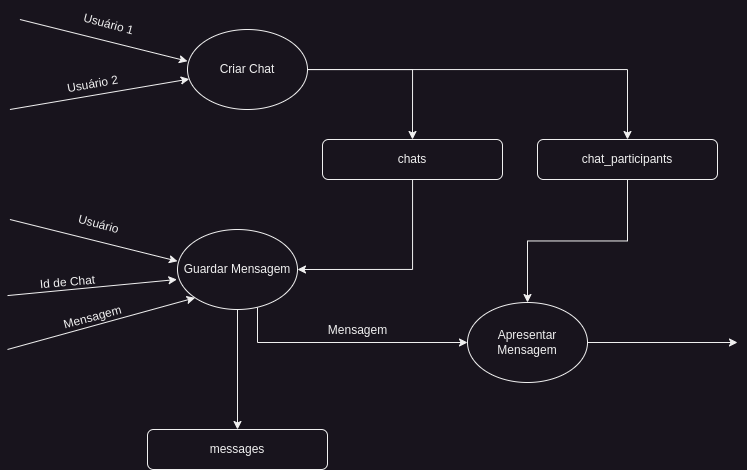

The diagram above was exported from draw.io. Its source (the exported page's mxGraphModel, read from the mxfile embedded in the PNG):
<mxGraphModel dx="1466" dy="709" grid="1" gridSize="10" guides="1" tooltips="1" connect="1" arrows="1" fold="1" page="1" pageScale="1" pageWidth="1169" pageHeight="827" math="0" shadow="0">
  <root>
    <mxCell id="0" />
    <mxCell id="1" parent="0" />
    <mxCell id="A-BShLgqYe7iwdLRPqJP-2" style="edgeStyle=orthogonalEdgeStyle;rounded=0;orthogonalLoop=1;jettySize=auto;html=1;entryX=0.5;entryY=0;entryDx=0;entryDy=0;" edge="1" parent="1" source="feAx98pYUx0sG1UEtAY8-1" target="A-BShLgqYe7iwdLRPqJP-1">
      <mxGeometry relative="1" as="geometry" />
    </mxCell>
    <mxCell id="A-BShLgqYe7iwdLRPqJP-6" style="edgeStyle=orthogonalEdgeStyle;rounded=0;orthogonalLoop=1;jettySize=auto;html=1;" edge="1" parent="1" source="feAx98pYUx0sG1UEtAY8-1" target="A-BShLgqYe7iwdLRPqJP-5">
      <mxGeometry relative="1" as="geometry" />
    </mxCell>
    <mxCell id="feAx98pYUx0sG1UEtAY8-1" value="Criar Chat" style="ellipse;whiteSpace=wrap;html=1;" vertex="1" parent="1">
      <mxGeometry x="409.99777944084815" y="260.0034587474116" width="120" height="80" as="geometry" />
    </mxCell>
    <mxCell id="feAx98pYUx0sG1UEtAY8-2" value="" style="endArrow=classic;html=1;rounded=0;" edge="1" parent="1" target="feAx98pYUx0sG1UEtAY8-1">
      <mxGeometry width="50" height="50" relative="1" as="geometry">
        <mxPoint x="232.43" y="340" as="sourcePoint" />
        <mxPoint x="392.921107442808" y="325.1223122526194" as="targetPoint" />
      </mxGeometry>
    </mxCell>
    <mxCell id="feAx98pYUx0sG1UEtAY8-3" value="Usuário 2" style="text;html=1;align=center;verticalAlign=middle;resizable=0;points=[];autosize=1;strokeColor=none;fillColor=none;rotation=-10;" vertex="1" parent="1">
      <mxGeometry x="279.99777944084815" y="300.0034587474116" width="70" height="30" as="geometry" />
    </mxCell>
    <mxCell id="feAx98pYUx0sG1UEtAY8-4" value="" style="endArrow=classic;html=1;rounded=0;entryX=0;entryY=0;entryDx=0;entryDy=0;" edge="1" parent="1">
      <mxGeometry width="50" height="50" relative="1" as="geometry">
        <mxPoint x="242.42777944084818" y="250.00345874741163" as="sourcePoint" />
        <mxPoint x="410.0013725696496" y="291.71918749994575" as="targetPoint" />
      </mxGeometry>
    </mxCell>
    <mxCell id="feAx98pYUx0sG1UEtAY8-5" value="Usuário 1" style="text;html=1;align=center;verticalAlign=middle;resizable=0;points=[];autosize=1;strokeColor=none;fillColor=none;rotation=15;" vertex="1" parent="1">
      <mxGeometry x="296.42777944084816" y="240.00345874741163" width="70" height="30" as="geometry" />
    </mxCell>
    <mxCell id="A-BShLgqYe7iwdLRPqJP-9" style="edgeStyle=orthogonalEdgeStyle;rounded=0;orthogonalLoop=1;jettySize=auto;html=1;" edge="1" parent="1" source="feAx98pYUx0sG1UEtAY8-7" target="A-BShLgqYe7iwdLRPqJP-8">
      <mxGeometry relative="1" as="geometry" />
    </mxCell>
    <mxCell id="A-BShLgqYe7iwdLRPqJP-11" style="edgeStyle=orthogonalEdgeStyle;rounded=0;orthogonalLoop=1;jettySize=auto;html=1;entryX=0;entryY=0.5;entryDx=0;entryDy=0;" edge="1" parent="1" source="feAx98pYUx0sG1UEtAY8-7" target="A-BShLgqYe7iwdLRPqJP-10">
      <mxGeometry relative="1" as="geometry">
        <Array as="points">
          <mxPoint x="480" y="573" />
        </Array>
      </mxGeometry>
    </mxCell>
    <mxCell id="feAx98pYUx0sG1UEtAY8-7" value="Guardar Mensagem" style="ellipse;whiteSpace=wrap;html=1;" vertex="1" parent="1">
      <mxGeometry x="399.99777944084815" y="460.0034587474116" width="120" height="80" as="geometry" />
    </mxCell>
    <mxCell id="feAx98pYUx0sG1UEtAY8-8" value="" style="endArrow=classic;html=1;rounded=0;entryX=0;entryY=0;entryDx=0;entryDy=0;" edge="1" parent="1">
      <mxGeometry width="50" height="50" relative="1" as="geometry">
        <mxPoint x="232.42777944084787" y="450.0034587474116" as="sourcePoint" />
        <mxPoint x="400.0013725696497" y="491.71918749994575" as="targetPoint" />
      </mxGeometry>
    </mxCell>
    <mxCell id="feAx98pYUx0sG1UEtAY8-9" value="Usuário" style="text;html=1;align=center;verticalAlign=middle;resizable=0;points=[];autosize=1;strokeColor=none;fillColor=none;rotation=15;" vertex="1" parent="1">
      <mxGeometry x="291.42777944084816" y="440.0034587474116" width="60" height="30" as="geometry" />
    </mxCell>
    <mxCell id="1HM-R2Ycqt2XNqTK0RuS-1" value="" style="endArrow=classic;html=1;rounded=0;exitX=0.026;exitY=1.167;exitDx=0;exitDy=0;exitPerimeter=0;" edge="1" parent="1">
      <mxGeometry width="50" height="50" relative="1" as="geometry">
        <mxPoint x="230.0400448944297" y="526.0658727647981" as="sourcePoint" />
        <mxPoint x="399.4127562788381" y="509.99997860770367" as="targetPoint" />
      </mxGeometry>
    </mxCell>
    <mxCell id="1HM-R2Ycqt2XNqTK0RuS-2" value="" style="endArrow=classic;html=1;rounded=0;entryX=0;entryY=1;entryDx=0;entryDy=0;" edge="1" parent="1" target="feAx98pYUx0sG1UEtAY8-7">
      <mxGeometry width="50" height="50" relative="1" as="geometry">
        <mxPoint x="230" y="580" as="sourcePoint" />
        <mxPoint x="416.4074643853273" y="540.0021253259997" as="targetPoint" />
      </mxGeometry>
    </mxCell>
    <mxCell id="1HM-R2Ycqt2XNqTK0RuS-3" value="Mensagem" style="text;html=1;align=center;verticalAlign=middle;resizable=0;points=[];autosize=1;strokeColor=none;fillColor=none;rotation=-15;" vertex="1" parent="1">
      <mxGeometry x="275.4474643853273" y="533.0021253259999" width="80" height="30" as="geometry" />
    </mxCell>
    <mxCell id="0wae74gBYh5gbvwcXSfa-1" value="Id de Chat" style="text;html=1;align=center;verticalAlign=middle;resizable=0;points=[];autosize=1;strokeColor=none;fillColor=none;rotation=-5;" vertex="1" parent="1">
      <mxGeometry x="249.99746438532728" y="498.00212532599994" width="80" height="30" as="geometry" />
    </mxCell>
    <mxCell id="A-BShLgqYe7iwdLRPqJP-4" style="edgeStyle=orthogonalEdgeStyle;rounded=0;orthogonalLoop=1;jettySize=auto;html=1;entryX=1;entryY=0.5;entryDx=0;entryDy=0;" edge="1" parent="1" source="A-BShLgqYe7iwdLRPqJP-1" target="feAx98pYUx0sG1UEtAY8-7">
      <mxGeometry relative="1" as="geometry">
        <Array as="points">
          <mxPoint x="635" y="500" />
        </Array>
      </mxGeometry>
    </mxCell>
    <mxCell id="A-BShLgqYe7iwdLRPqJP-1" value="chats" style="rounded=1;whiteSpace=wrap;html=1;" vertex="1" parent="1">
      <mxGeometry x="545" y="370" width="180" height="40" as="geometry" />
    </mxCell>
    <mxCell id="A-BShLgqYe7iwdLRPqJP-12" style="edgeStyle=orthogonalEdgeStyle;rounded=0;orthogonalLoop=1;jettySize=auto;html=1;entryX=0.5;entryY=0;entryDx=0;entryDy=0;" edge="1" parent="1" source="A-BShLgqYe7iwdLRPqJP-5" target="A-BShLgqYe7iwdLRPqJP-10">
      <mxGeometry relative="1" as="geometry" />
    </mxCell>
    <mxCell id="A-BShLgqYe7iwdLRPqJP-5" value="chat_participants" style="rounded=1;whiteSpace=wrap;html=1;" vertex="1" parent="1">
      <mxGeometry x="760" y="370" width="180" height="40" as="geometry" />
    </mxCell>
    <mxCell id="A-BShLgqYe7iwdLRPqJP-8" value="messages" style="rounded=1;whiteSpace=wrap;html=1;" vertex="1" parent="1">
      <mxGeometry x="370" y="660" width="180" height="40" as="geometry" />
    </mxCell>
    <mxCell id="A-BShLgqYe7iwdLRPqJP-15" style="edgeStyle=orthogonalEdgeStyle;rounded=0;orthogonalLoop=1;jettySize=auto;html=1;" edge="1" parent="1" source="A-BShLgqYe7iwdLRPqJP-10">
      <mxGeometry relative="1" as="geometry">
        <mxPoint x="960" y="573.0034587474115" as="targetPoint" />
      </mxGeometry>
    </mxCell>
    <mxCell id="A-BShLgqYe7iwdLRPqJP-10" value="Apresentar Mensagem" style="ellipse;whiteSpace=wrap;html=1;" vertex="1" parent="1">
      <mxGeometry x="689.9977794408481" y="533.0034587474116" width="120" height="80" as="geometry" />
    </mxCell>
    <mxCell id="A-BShLgqYe7iwdLRPqJP-14" value="Mensagem" style="text;html=1;align=center;verticalAlign=middle;resizable=0;points=[];autosize=1;strokeColor=none;fillColor=none;" vertex="1" parent="1">
      <mxGeometry x="540" y="546" width="80" height="30" as="geometry" />
    </mxCell>
  </root>
</mxGraphModel>